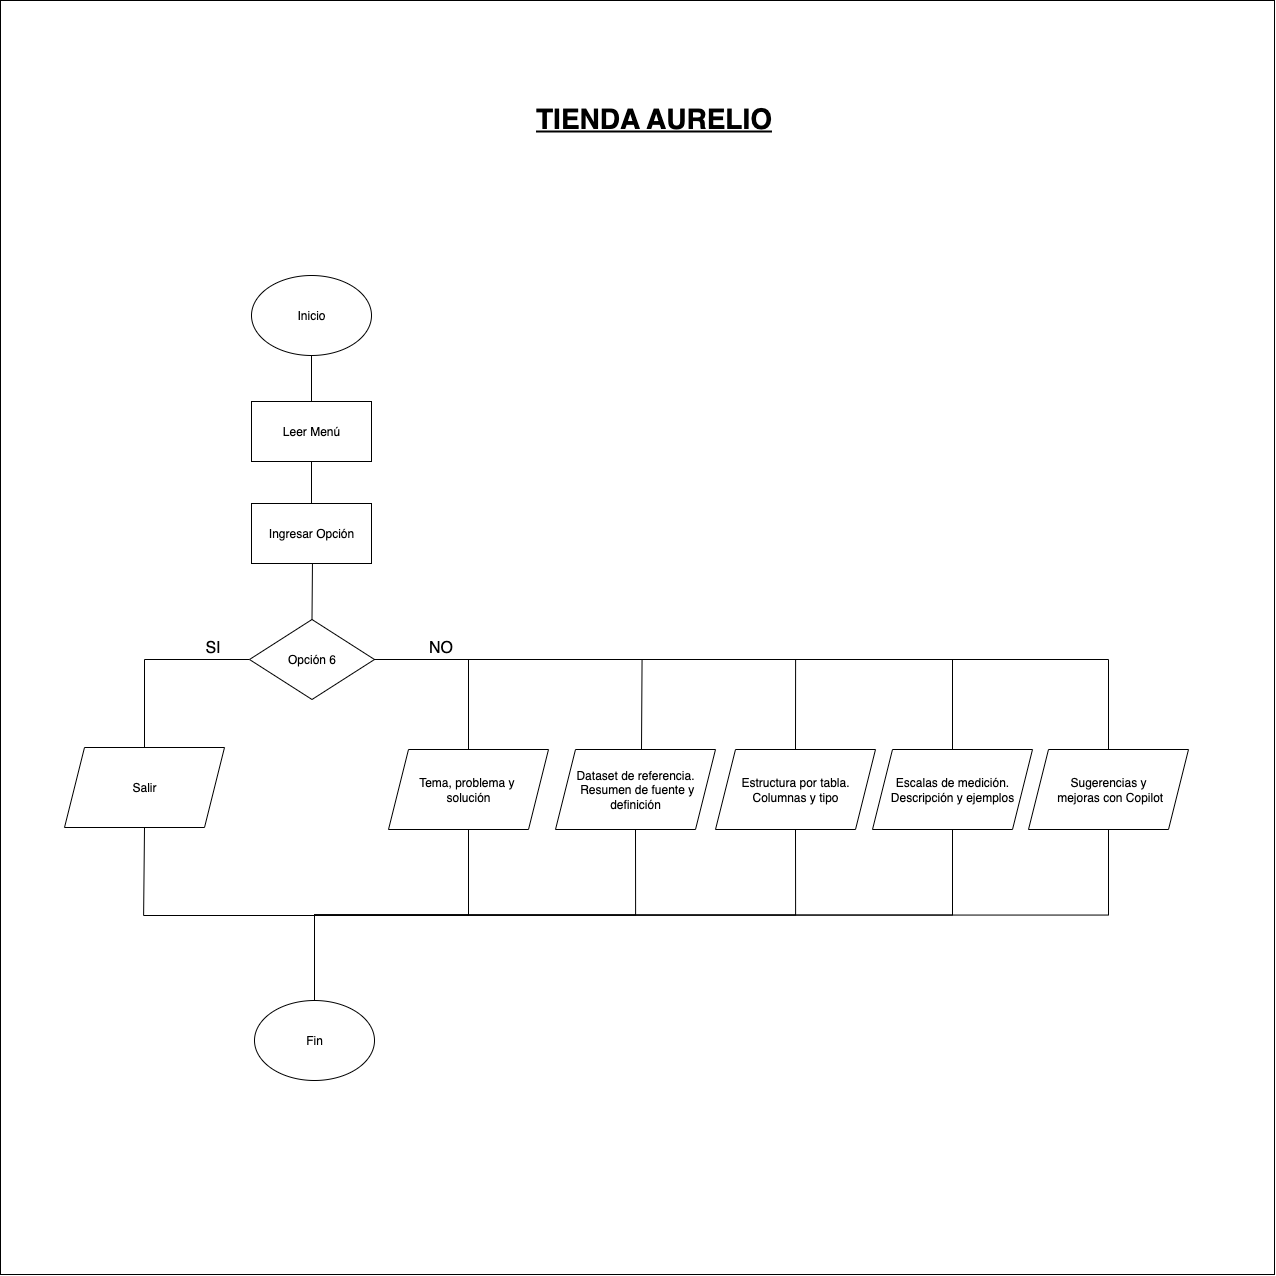

The diagram above was exported from draw.io. Its source (the exported page's mxGraphModel, read from the mxfile embedded in the PNG):
<mxGraphModel dx="2502" dy="2031" grid="0" gridSize="10" guides="1" tooltips="1" connect="1" arrows="1" fold="1" page="0" pageScale="1" pageWidth="827" pageHeight="1169" math="0" shadow="0">
  <root>
    <mxCell id="0" />
    <mxCell id="1" parent="0" />
    <mxCell id="BwPeGmsv8AqXSIJTzxKi-32" value="" style="whiteSpace=wrap;html=1;aspect=fixed;" vertex="1" parent="1">
      <mxGeometry x="-226" y="-454" width="1274" height="1274" as="geometry" />
    </mxCell>
    <mxCell id="BwPeGmsv8AqXSIJTzxKi-13" style="edgeStyle=none;curved=1;rounded=0;orthogonalLoop=1;jettySize=auto;html=1;exitX=0.5;exitY=1;exitDx=0;exitDy=0;entryX=0.5;entryY=0;entryDx=0;entryDy=0;fontSize=12;startSize=8;endSize=8;endArrow=none;endFill=0;" edge="1" parent="1" source="BwPeGmsv8AqXSIJTzxKi-1" target="BwPeGmsv8AqXSIJTzxKi-4">
      <mxGeometry relative="1" as="geometry" />
    </mxCell>
    <mxCell id="BwPeGmsv8AqXSIJTzxKi-1" value="Inicio" style="ellipse;whiteSpace=wrap;html=1;" vertex="1" parent="1">
      <mxGeometry x="25" y="-179" width="120" height="80" as="geometry" />
    </mxCell>
    <mxCell id="BwPeGmsv8AqXSIJTzxKi-2" value="Fin" style="ellipse;whiteSpace=wrap;html=1;" vertex="1" parent="1">
      <mxGeometry x="28" y="546" width="120" height="80" as="geometry" />
    </mxCell>
    <mxCell id="BwPeGmsv8AqXSIJTzxKi-15" style="edgeStyle=orthogonalEdgeStyle;rounded=0;orthogonalLoop=1;jettySize=auto;html=1;entryX=0.5;entryY=0;entryDx=0;entryDy=0;fontSize=12;startSize=8;endSize=8;endArrow=none;endFill=0;" edge="1" parent="1" source="BwPeGmsv8AqXSIJTzxKi-3" target="BwPeGmsv8AqXSIJTzxKi-5">
      <mxGeometry relative="1" as="geometry" />
    </mxCell>
    <mxCell id="BwPeGmsv8AqXSIJTzxKi-16" style="edgeStyle=orthogonalEdgeStyle;rounded=0;orthogonalLoop=1;jettySize=auto;html=1;exitX=1;exitY=0.5;exitDx=0;exitDy=0;entryX=0.5;entryY=0;entryDx=0;entryDy=0;fontSize=12;startSize=8;endSize=8;endArrow=none;endFill=0;" edge="1" parent="1" source="BwPeGmsv8AqXSIJTzxKi-3" target="BwPeGmsv8AqXSIJTzxKi-6">
      <mxGeometry relative="1" as="geometry" />
    </mxCell>
    <mxCell id="BwPeGmsv8AqXSIJTzxKi-3" value="Opción 6" style="rhombus;whiteSpace=wrap;html=1;" vertex="1" parent="1">
      <mxGeometry x="23" y="165" width="125" height="80" as="geometry" />
    </mxCell>
    <mxCell id="BwPeGmsv8AqXSIJTzxKi-14" style="edgeStyle=none;curved=1;rounded=0;orthogonalLoop=1;jettySize=auto;html=1;entryX=0.5;entryY=0;entryDx=0;entryDy=0;fontSize=12;startSize=8;endSize=8;endArrow=none;endFill=0;" edge="1" parent="1" target="BwPeGmsv8AqXSIJTzxKi-3">
      <mxGeometry relative="1" as="geometry">
        <mxPoint x="86" y="104" as="sourcePoint" />
      </mxGeometry>
    </mxCell>
    <mxCell id="BwPeGmsv8AqXSIJTzxKi-4" value="Leer Menú" style="rounded=0;whiteSpace=wrap;html=1;" vertex="1" parent="1">
      <mxGeometry x="25" y="-53" width="120" height="60" as="geometry" />
    </mxCell>
    <mxCell id="BwPeGmsv8AqXSIJTzxKi-5" value="&lt;span&gt;Salir&lt;/span&gt;" style="shape=parallelogram;perimeter=parallelogramPerimeter;whiteSpace=wrap;html=1;fixedSize=1;fontStyle=0" vertex="1" parent="1">
      <mxGeometry x="-162" y="293" width="160" height="80" as="geometry" />
    </mxCell>
    <mxCell id="BwPeGmsv8AqXSIJTzxKi-6" value="&lt;span&gt;Tema, problema y&amp;nbsp;&lt;/span&gt;&lt;div&gt;&lt;span&gt;solución&lt;/span&gt;&lt;/div&gt;" style="shape=parallelogram;perimeter=parallelogramPerimeter;whiteSpace=wrap;html=1;fixedSize=1;fontStyle=0" vertex="1" parent="1">
      <mxGeometry x="162" y="295" width="160" height="80" as="geometry" />
    </mxCell>
    <mxCell id="BwPeGmsv8AqXSIJTzxKi-7" value="&lt;span&gt;Dataset de referencia.&lt;/span&gt;&lt;div&gt;&lt;span&gt;&amp;nbsp;Resumen de fuente y definición&lt;/span&gt;&lt;/div&gt;" style="shape=parallelogram;perimeter=parallelogramPerimeter;whiteSpace=wrap;html=1;fixedSize=1;fontStyle=0" vertex="1" parent="1">
      <mxGeometry x="329" y="295" width="160" height="80" as="geometry" />
    </mxCell>
    <mxCell id="BwPeGmsv8AqXSIJTzxKi-8" value="&lt;span&gt;Estructura por tabla. Columnas y tipo&lt;/span&gt;" style="shape=parallelogram;perimeter=parallelogramPerimeter;whiteSpace=wrap;html=1;fixedSize=1;fontStyle=0" vertex="1" parent="1">
      <mxGeometry x="489" y="295" width="160" height="80" as="geometry" />
    </mxCell>
    <mxCell id="BwPeGmsv8AqXSIJTzxKi-9" value="&lt;span&gt;Escalas de medición. Descripción y ejemplos&lt;/span&gt;" style="shape=parallelogram;perimeter=parallelogramPerimeter;whiteSpace=wrap;html=1;fixedSize=1;fontStyle=0" vertex="1" parent="1">
      <mxGeometry x="646" y="295" width="160" height="80" as="geometry" />
    </mxCell>
    <mxCell id="BwPeGmsv8AqXSIJTzxKi-10" value="&lt;span&gt;Sugerencias y&lt;/span&gt;&lt;div&gt;&lt;span&gt;&amp;nbsp;mejoras con Copilot&lt;/span&gt;&lt;/div&gt;" style="shape=parallelogram;perimeter=parallelogramPerimeter;whiteSpace=wrap;html=1;fixedSize=1;fontStyle=0" vertex="1" parent="1">
      <mxGeometry x="802" y="295" width="160" height="80" as="geometry" />
    </mxCell>
    <mxCell id="BwPeGmsv8AqXSIJTzxKi-17" style="edgeStyle=orthogonalEdgeStyle;rounded=0;orthogonalLoop=1;jettySize=auto;html=1;exitX=1;exitY=0.5;exitDx=0;exitDy=0;fontSize=12;startSize=8;endSize=8;endArrow=none;endFill=0;" edge="1" parent="1" source="BwPeGmsv8AqXSIJTzxKi-3">
      <mxGeometry relative="1" as="geometry">
        <mxPoint x="237" y="223" as="sourcePoint" />
        <mxPoint x="415" y="295" as="targetPoint" />
      </mxGeometry>
    </mxCell>
    <mxCell id="BwPeGmsv8AqXSIJTzxKi-18" style="edgeStyle=orthogonalEdgeStyle;rounded=0;orthogonalLoop=1;jettySize=auto;html=1;exitX=1;exitY=0.5;exitDx=0;exitDy=0;entryX=0.5;entryY=0;entryDx=0;entryDy=0;fontSize=12;startSize=8;endSize=8;endArrow=none;endFill=0;" edge="1" parent="1" source="BwPeGmsv8AqXSIJTzxKi-3" target="BwPeGmsv8AqXSIJTzxKi-8">
      <mxGeometry relative="1" as="geometry">
        <mxPoint x="519" y="250" as="sourcePoint" />
        <mxPoint x="613" y="366" as="targetPoint" />
      </mxGeometry>
    </mxCell>
    <mxCell id="BwPeGmsv8AqXSIJTzxKi-19" style="edgeStyle=orthogonalEdgeStyle;rounded=0;orthogonalLoop=1;jettySize=auto;html=1;exitX=1;exitY=0.5;exitDx=0;exitDy=0;fontSize=12;startSize=8;endSize=8;endArrow=none;endFill=0;entryX=0.5;entryY=0;entryDx=0;entryDy=0;" edge="1" parent="1" source="BwPeGmsv8AqXSIJTzxKi-3" target="BwPeGmsv8AqXSIJTzxKi-9">
      <mxGeometry relative="1" as="geometry">
        <mxPoint x="655" y="255" as="sourcePoint" />
        <mxPoint x="732" y="315" as="targetPoint" />
      </mxGeometry>
    </mxCell>
    <mxCell id="BwPeGmsv8AqXSIJTzxKi-20" style="edgeStyle=orthogonalEdgeStyle;rounded=0;orthogonalLoop=1;jettySize=auto;html=1;exitX=1;exitY=0.5;exitDx=0;exitDy=0;entryX=0.5;entryY=0;entryDx=0;entryDy=0;fontSize=12;startSize=8;endSize=8;endArrow=none;endFill=0;" edge="1" parent="1" source="BwPeGmsv8AqXSIJTzxKi-3" target="BwPeGmsv8AqXSIJTzxKi-10">
      <mxGeometry relative="1" as="geometry">
        <mxPoint x="685" y="142" as="sourcePoint" />
        <mxPoint x="779" y="258" as="targetPoint" />
      </mxGeometry>
    </mxCell>
    <mxCell id="BwPeGmsv8AqXSIJTzxKi-22" value="NO" style="text;html=1;align=center;verticalAlign=middle;resizable=0;points=[];autosize=1;strokeColor=none;fillColor=none;fontSize=16;" vertex="1" parent="1">
      <mxGeometry x="193" y="177.5" width="42" height="31" as="geometry" />
    </mxCell>
    <mxCell id="BwPeGmsv8AqXSIJTzxKi-23" value="SI" style="text;html=1;align=center;verticalAlign=middle;resizable=0;points=[];autosize=1;strokeColor=none;fillColor=none;fontSize=16;" vertex="1" parent="1">
      <mxGeometry x="-30.5" y="177.5" width="33" height="31" as="geometry" />
    </mxCell>
    <mxCell id="BwPeGmsv8AqXSIJTzxKi-24" style="edgeStyle=orthogonalEdgeStyle;rounded=0;orthogonalLoop=1;jettySize=auto;html=1;exitX=0.5;exitY=1;exitDx=0;exitDy=0;fontSize=12;startSize=8;endSize=8;endArrow=none;endFill=0;entryX=0.5;entryY=0;entryDx=0;entryDy=0;" edge="1" parent="1" source="BwPeGmsv8AqXSIJTzxKi-5" target="BwPeGmsv8AqXSIJTzxKi-2">
      <mxGeometry relative="1" as="geometry">
        <mxPoint x="22" y="414" as="sourcePoint" />
        <mxPoint x="84" y="537" as="targetPoint" />
        <Array as="points">
          <mxPoint x="-83" y="461" />
          <mxPoint x="88" y="461" />
        </Array>
      </mxGeometry>
    </mxCell>
    <mxCell id="BwPeGmsv8AqXSIJTzxKi-25" style="edgeStyle=orthogonalEdgeStyle;rounded=0;orthogonalLoop=1;jettySize=auto;html=1;exitX=0.5;exitY=1;exitDx=0;exitDy=0;entryX=0.5;entryY=0;entryDx=0;entryDy=0;fontSize=12;startSize=8;endSize=8;endArrow=none;endFill=0;" edge="1" parent="1" source="BwPeGmsv8AqXSIJTzxKi-10" target="BwPeGmsv8AqXSIJTzxKi-2">
      <mxGeometry relative="1" as="geometry">
        <mxPoint x="258" y="520" as="sourcePoint" />
        <mxPoint x="352" y="636" as="targetPoint" />
      </mxGeometry>
    </mxCell>
    <mxCell id="BwPeGmsv8AqXSIJTzxKi-26" style="edgeStyle=orthogonalEdgeStyle;rounded=0;orthogonalLoop=1;jettySize=auto;html=1;exitX=0.5;exitY=1;exitDx=0;exitDy=0;entryX=0.5;entryY=0;entryDx=0;entryDy=0;fontSize=12;startSize=8;endSize=8;endArrow=none;endFill=0;" edge="1" parent="1" source="BwPeGmsv8AqXSIJTzxKi-9" target="BwPeGmsv8AqXSIJTzxKi-2">
      <mxGeometry relative="1" as="geometry">
        <mxPoint x="367" y="588" as="sourcePoint" />
        <mxPoint x="461" y="704" as="targetPoint" />
      </mxGeometry>
    </mxCell>
    <mxCell id="BwPeGmsv8AqXSIJTzxKi-27" style="edgeStyle=orthogonalEdgeStyle;rounded=0;orthogonalLoop=1;jettySize=auto;html=1;entryX=0.5;entryY=0;entryDx=0;entryDy=0;fontSize=12;startSize=8;endSize=8;endArrow=none;endFill=0;exitX=0.5;exitY=1;exitDx=0;exitDy=0;" edge="1" parent="1" source="BwPeGmsv8AqXSIJTzxKi-8" target="BwPeGmsv8AqXSIJTzxKi-2">
      <mxGeometry relative="1" as="geometry">
        <mxPoint x="409" y="602" as="sourcePoint" />
        <mxPoint x="503" y="718" as="targetPoint" />
      </mxGeometry>
    </mxCell>
    <mxCell id="BwPeGmsv8AqXSIJTzxKi-28" style="edgeStyle=orthogonalEdgeStyle;rounded=0;orthogonalLoop=1;jettySize=auto;html=1;exitX=0.5;exitY=1;exitDx=0;exitDy=0;entryX=0.5;entryY=0;entryDx=0;entryDy=0;fontSize=12;startSize=8;endSize=8;endArrow=none;endFill=0;" edge="1" parent="1" source="BwPeGmsv8AqXSIJTzxKi-7" target="BwPeGmsv8AqXSIJTzxKi-2">
      <mxGeometry relative="1" as="geometry">
        <mxPoint x="443" y="567" as="sourcePoint" />
        <mxPoint x="537" y="683" as="targetPoint" />
      </mxGeometry>
    </mxCell>
    <mxCell id="BwPeGmsv8AqXSIJTzxKi-29" style="edgeStyle=orthogonalEdgeStyle;rounded=0;orthogonalLoop=1;jettySize=auto;html=1;exitX=0.5;exitY=1;exitDx=0;exitDy=0;entryX=0.5;entryY=0;entryDx=0;entryDy=0;fontSize=12;startSize=8;endSize=8;endArrow=none;endFill=0;" edge="1" parent="1" source="BwPeGmsv8AqXSIJTzxKi-6" target="BwPeGmsv8AqXSIJTzxKi-2">
      <mxGeometry relative="1" as="geometry">
        <mxPoint x="278" y="603" as="sourcePoint" />
        <mxPoint x="372" y="719" as="targetPoint" />
      </mxGeometry>
    </mxCell>
    <mxCell id="BwPeGmsv8AqXSIJTzxKi-31" style="edgeStyle=none;curved=1;rounded=0;orthogonalLoop=1;jettySize=auto;html=1;exitX=0.5;exitY=0;exitDx=0;exitDy=0;entryX=0.5;entryY=1;entryDx=0;entryDy=0;fontSize=12;startSize=8;endSize=8;endArrow=none;endFill=0;" edge="1" parent="1" source="BwPeGmsv8AqXSIJTzxKi-30" target="BwPeGmsv8AqXSIJTzxKi-4">
      <mxGeometry relative="1" as="geometry" />
    </mxCell>
    <mxCell id="BwPeGmsv8AqXSIJTzxKi-30" value="Ingresar Opción" style="rounded=0;whiteSpace=wrap;html=1;" vertex="1" parent="1">
      <mxGeometry x="25" y="49" width="120" height="60" as="geometry" />
    </mxCell>
    <mxCell id="BwPeGmsv8AqXSIJTzxKi-33" value="&lt;b&gt;&lt;font style=&quot;font-size: 28px;&quot;&gt;&lt;u&gt;TIENDA AURELIO&lt;/u&gt;&lt;/font&gt;&lt;/b&gt;" style="text;strokeColor=none;fillColor=none;html=1;align=center;verticalAlign=middle;whiteSpace=wrap;rounded=0;fontSize=16;" vertex="1" parent="1">
      <mxGeometry x="216" y="-407" width="423" height="142" as="geometry" />
    </mxCell>
  </root>
</mxGraphModel>